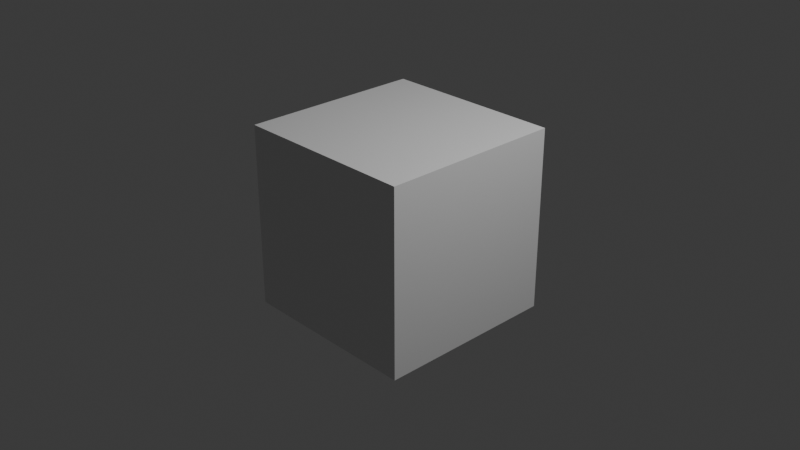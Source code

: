 # Source: cube_single.ifc.cache.blend  (saved by Blender 4.2.66; exported with 4.5.12 LTS)
import bpy
from mathutils import Matrix  # noqa: F401  (used for matrix-valued properties, if any)

bpy.ops.wm.read_factory_settings(use_empty=True)
scene = bpy.context.scene
scene.name = 'Scene'

# ---- collections
col_collection = bpy.data.collections.new('Collection'); scene.collection.children.link(col_collection)
col_ifcproject_cube_single_ifc = bpy.data.collections.new('IfcProject/cube_single.ifc'); scene.collection.children.link(col_ifcproject_cube_single_ifc)

# ---- materials (node trees are filled in below, after node groups)
mat_material = bpy.data.materials.new('Material')
mat_material.alpha_threshold = 0.0
mat_material.use_transparent_shadow = False
mat_material.roughness = 0.5
mat_material.line_color = (0.0, 0.0, 0.0, 1.0)
mat_chunk = bpy.data.materials.new('Chunk')
mat_chunk.diffuse_color = (1.0, 1.0, 1.0, 1.0)

# ---- material node trees
mat_material.use_nodes = True; mat_material.node_tree.nodes.clear()
_N = mat_material.node_tree.nodes; _L = mat_material.node_tree.links
n0 = _N.new('ShaderNodeOutputMaterial'); n0.name = 'Material Output'; n0.location = (300, 300)
n1 = _N.new('ShaderNodeBsdfPrincipled'); n1.name = 'Principled BSDF'; n1.location = (10, 300)
n1.inputs[3].default_value = 1.45
_L.new(n1.outputs[0], n0.inputs[0])
n0.is_active_output = True

# ---- world
world_world = bpy.data.worlds.new('World'); scene.world = world_world
world_world.use_nodes = True; world_world.node_tree.nodes.clear()
_N = world_world.node_tree.nodes; _L = world_world.node_tree.links
n0 = _N.new('ShaderNodeOutputWorld'); n0.name = 'World Output'; n0.location = (300, 300)
n1 = _N.new('ShaderNodeBackground'); n1.name = 'Background'; n1.location = (10, 300)
n1.inputs[0].default_value = (0.05088, 0.05088, 0.05088, 1.0)
_L.new(n1.outputs[0], n0.inputs[0])
n0.is_active_output = True
world_world.color = (0.05088, 0.05088, 0.05088)
world_world.sun_shadow_jitter_overblur = 0.0

# ---- cameras
cam_camera = bpy.data.cameras.new('Camera')
cam_camera.clip_end = 100.0
cam_camera.ortho_scale = 7.314

# ---- lights
light_light = bpy.data.lights.new('Light', 'POINT')
light_light.energy = 1000.0
light_light.shadow_soft_size = 0.1

# ---- meshes
me_cube = bpy.data.meshes.new('Cube')
me_cube.from_pydata([(1.0, 1.0, 1.0), (1.0, 1.0, -1.0), (1.0, -1.0, 1.0), (1.0, -1.0, -1.0), (-1.0, 1.0, 1.0), (-1.0, 1.0, -1.0), (-1.0, -1.0, 1.0), (-1.0, -1.0, -1.0)], [], [(0, 4, 6, 2), (3, 2, 6, 7), (7, 6, 4, 5), (5, 1, 3, 7), (1, 0, 2, 3), (5, 4, 0, 1)])
_uv = me_cube.uv_layers.new(name='UVMap')
_uv.uv.foreach_set('vector', [0.625, 0.5, 0.875, 0.5, 0.875, 0.75, 0.625, 0.75, 0.375, 0.75, 0.625, 0.75, 0.625, 1.0, 0.375, 1.0, 0.375, 0.0, 0.625, 0.0, 0.625, 0.25, 0.375, 0.25, 0.125, 0.5, 0.375, 0.5, 0.375, 0.75, 0.125, 0.75, 0.375, 0.5, 0.625, 0.5, 0.625, 0.75, 0.375, 0.75, 0.375, 0.25, 0.625, 0.25, 0.625, 0.5, 0.375, 0.5])
me_cube.materials.append(mat_material)
me_cube.use_mirror_vertex_groups = False
me_cube.update()
me_mesh = bpy.data.meshes.new('Mesh')
me_mesh.from_pydata([(-5.111e+06, -6.894e+06, 1.0), (-5.111e+06, -6.894e+06, 2.35), (-5.111e+06, -6.894e+06, 2.35), (-5.111e+06, -6.894e+06, 1.0), (-5.111e+06, -6.894e+06, 2.35), (-5.111e+06, -6.894e+06, 1.0), (-5.111e+06, -6.894e+06, 2.35), (-5.111e+06, -6.894e+06, 1.0)], [], [(1, 0, 3), (2, 1, 3), (2, 3, 5), (4, 2, 5), (4, 5, 7), (6, 4, 7), (6, 7, 0), (1, 6, 0), (3, 0, 5), (0, 7, 5), (4, 1, 2), (4, 6, 1)])
me_mesh.materials.append(mat_chunk)
me_mesh.update()

# ---- objects
ob_cube = bpy.data.objects.new('Cube', me_cube)
ob_light = bpy.data.objects.new('Light', light_light)
ob_camera = bpy.data.objects.new('Camera', cam_camera)
ob_chunk = bpy.data.objects.new('Chunk', me_mesh)

# ---- transforms, parenting, visibility, modifiers, constraints
ob_cube.location = (0.0, 0.0, 0.0)
ob_cube.lock_rotations_4d = False
ob_cube.empty_display_type = 'ARROWS'
ob_cube.lineart.crease_threshold = 0.0
ob_light.location = (4.076, 1.005, 5.904)
ob_light.rotation_euler = (0.6503, 0.05522, 1.866)
ob_light.lock_rotations_4d = False
ob_light.empty_display_type = 'ARROWS'
ob_light.color = (0.0, 0.0, 0.0, 0.0)
ob_light.lineart.crease_threshold = 0.0
ob_camera.location = (7.359, -6.926, 4.958)
ob_camera.rotation_euler = (1.109, 0.0, 0.8149)
ob_camera.lock_rotations_4d = False
ob_camera.empty_display_type = 'ARROWS'
ob_camera.color = (0.0, 0.0, 0.0, 0.0)
ob_camera.display_type = 'WIRE'
ob_camera.lineart.crease_threshold = 0.0
ob_chunk.location = (0.0, 0.0, 0.0)

# ---- collection membership
col_collection.objects.link(ob_cube)
col_collection.objects.link(ob_light)
col_collection.objects.link(ob_camera)
col_ifcproject_cube_single_ifc.objects.link(ob_chunk)

# ---- scene / render settings (as saved in the file)
scene.camera = ob_camera
scene.frame_start = 1; scene.frame_end = 250; scene.frame_set(1)
scene.render.engine = 'BLENDER_EEVEE_NEXT'
bpy.context.view_layer.update()
